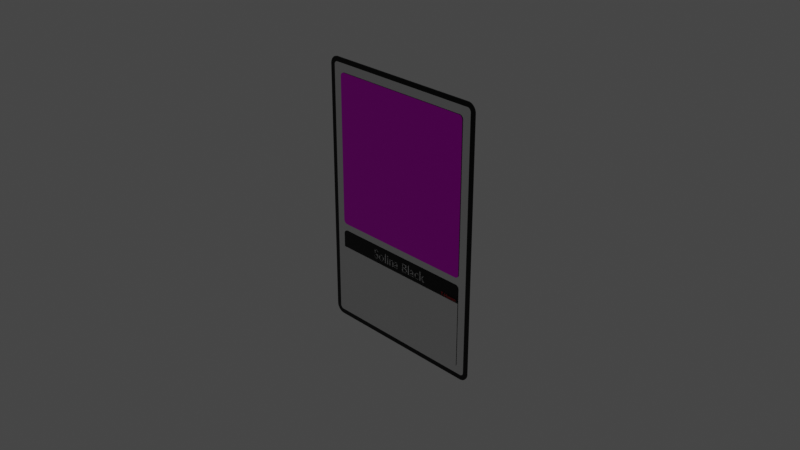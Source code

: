 # Source: Card_Secondf_Try_v5.blend  (saved by Blender 3.4.6; exported with 4.5.12 LTS)
import bpy
from mathutils import Matrix  # noqa: F401  (used for matrix-valued properties, if any)

bpy.ops.wm.read_factory_settings(use_empty=True)
scene = bpy.context.scene
scene.name = 'Scene'

# ---- collections
col_collection = bpy.data.collections.new('Collection'); scene.collection.children.link(col_collection)

# ---- images (referenced by path relative to the original .blend; pixels are not part of the script)
import os
ASSET_DIR = os.environ.get("B2B_ASSET_DIR", "")  # directory of the original .blend (textures are referenced by path, not embedded)
HERE = os.path.dirname(os.path.abspath(__file__))  # packed textures are extracted next to this script under _unpacked/

def load_image(name, relpath, width, height, colorspace="sRGB"):
    """Load a texture the original file referenced (path relative to the .blend, or extracted next to this script)."""
    p = next((c for c in (os.path.join(HERE, relpath), os.path.join(ASSET_DIR, relpath)) if relpath and os.path.exists(c)), "")
    if p:
        img = bpy.data.images.load(p, check_existing=True)
        img.name = name
    else:  # same state as the original file: an image datablock whose file is absent (Cycles renders it pink)
        img = bpy.data.images.new(name, width, height)
        img.source = "FILE"
        img.filepath = "//" + (relpath or name)
    img.colorspace_settings.name = colorspace
    return img
img_hero_png = load_image('hero.png', 'hero.png', 1024, 1024, 'sRGB')

# ---- materials (node trees are filled in below, after node groups)
mat_black = bpy.data.materials.new('black')
mat_black.alpha_threshold = 0.0
mat_black.use_transparent_shadow = False
mat_black.roughness = 0.5
mat_black.line_color = (0.0, 0.0, 0.0, 1.0)
mat_metal = bpy.data.materials.new('metal')
mat_metal.use_transparent_shadow = False
mat_hero = bpy.data.materials.new('hero')
mat_hero.use_transparent_shadow = False
mat_white = bpy.data.materials.new('white')
mat_white.use_transparent_shadow = False
mat_red = bpy.data.materials.new('red')
mat_red.use_transparent_shadow = False

# ---- material node trees
mat_black.use_nodes = True; mat_black.node_tree.nodes.clear()
_N = mat_black.node_tree.nodes; _L = mat_black.node_tree.links
n0 = _N.new('ShaderNodeOutputMaterial'); n0.name = 'Material Output'; n0.location = (300, 300)
n1 = _N.new('ShaderNodeBsdfPrincipled'); n1.name = 'Principled BSDF'; n1.location = (10, 300)
n1.distribution = 'GGX'
n1.subsurface_method = 'RANDOM_WALK_SKIN'
n1.inputs[0].default_value = (0.0, 0.0, 0.0, 1.0)
n1.inputs[1].default_value = 0.5
n1.inputs[2].default_value = 0.2
n1.inputs[3].default_value = 1.45
n1.inputs[27].default_value = (0.0, 0.0, 0.0, 1.0)
n1.inputs[28].default_value = 1.0
_L.new(n1.outputs[0], n0.inputs[0])
n0.is_active_output = True
mat_metal.use_nodes = True; mat_metal.node_tree.nodes.clear()
_N = mat_metal.node_tree.nodes; _L = mat_metal.node_tree.links
n0 = _N.new('ShaderNodeBsdfPrincipled'); n0.name = 'Principled BSDF'; n0.location = (10, 300)
n0.distribution = 'GGX'
n0.subsurface_method = 'RANDOM_WALK_SKIN'
n0.inputs[1].default_value = 1.0
n0.inputs[2].default_value = 0.2
n0.inputs[3].default_value = 1.45
n0.inputs[27].default_value = (0.0, 0.0, 0.0, 1.0)
n0.inputs[28].default_value = 1.0
n1 = _N.new('ShaderNodeOutputMaterial'); n1.name = 'Material Output'; n1.location = (300, 300)
_L.new(n0.outputs[0], n1.inputs[0])
n1.is_active_output = True
mat_hero.use_nodes = True; mat_hero.node_tree.nodes.clear()
_N = mat_hero.node_tree.nodes; _L = mat_hero.node_tree.links
n0 = _N.new('ShaderNodeBsdfPrincipled'); n0.name = 'Principled BSDF'; n0.location = (10, 300)
n0.distribution = 'GGX'
n0.subsurface_method = 'RANDOM_WALK_SKIN'
n0.inputs[1].default_value = 0.75
n0.inputs[2].default_value = 0.2
n0.inputs[3].default_value = 1.45
n0.inputs[27].default_value = (0.0, 0.0, 0.0, 1.0)
n0.inputs[28].default_value = 1.0
n1 = _N.new('ShaderNodeOutputMaterial'); n1.name = 'Material Output'; n1.location = (300, 300)
n2 = _N.new('ShaderNodeTexImage'); n2.name = 'Image Texture'; n2.location = (-298, 298)
n2.image = img_hero_png
_L.new(n0.outputs[0], n1.inputs[0])
_L.new(n2.outputs[0], n0.inputs[0])
n1.is_active_output = True
mat_white.use_nodes = True; mat_white.node_tree.nodes.clear()
_N = mat_white.node_tree.nodes; _L = mat_white.node_tree.links
n0 = _N.new('ShaderNodeBsdfPrincipled'); n0.name = 'Principled BSDF'; n0.location = (10, 300)
n0.distribution = 'GGX'
n0.subsurface_method = 'RANDOM_WALK_SKIN'
n0.inputs[1].default_value = 0.5
n0.inputs[2].default_value = 0.2
n0.inputs[3].default_value = 1.45
n0.inputs[27].default_value = (0.0, 0.0, 0.0, 1.0)
n0.inputs[28].default_value = 1.0
n1 = _N.new('ShaderNodeOutputMaterial'); n1.name = 'Material Output'; n1.location = (300, 300)
_L.new(n0.outputs[0], n1.inputs[0])
n1.is_active_output = True
mat_red.use_nodes = True; mat_red.node_tree.nodes.clear()
_N = mat_red.node_tree.nodes; _L = mat_red.node_tree.links
n0 = _N.new('ShaderNodeBsdfPrincipled'); n0.name = 'Principled BSDF'; n0.location = (10, 300)
n0.distribution = 'GGX'
n0.subsurface_method = 'RANDOM_WALK_SKIN'
n0.inputs[0].default_value = (0.708, 0.0, 0.003646, 1.0)
n0.inputs[2].default_value = 0.2
n0.inputs[3].default_value = 1.45
n0.inputs[27].default_value = (0.0, 0.0, 0.0, 1.0)
n0.inputs[28].default_value = 1.0
n1 = _N.new('ShaderNodeOutputMaterial'); n1.name = 'Material Output'; n1.location = (300, 300)
_L.new(n0.outputs[0], n1.inputs[0])
n1.is_active_output = True

# ---- world
world_world = bpy.data.worlds.new('World'); scene.world = world_world
world_world.use_nodes = True; world_world.node_tree.nodes.clear()
_N = world_world.node_tree.nodes; _L = world_world.node_tree.links
n0 = _N.new('ShaderNodeOutputWorld'); n0.name = 'World Output'; n0.location = (300, 300)
n1 = _N.new('ShaderNodeBackground'); n1.name = 'Background'; n1.location = (10, 300)
n1.inputs[0].default_value = (0.05088, 0.05088, 0.05088, 1.0)
_L.new(n1.outputs[0], n0.inputs[0])
n0.is_active_output = True
world_world.color = (0.05088, 0.05088, 0.05088)
world_world.use_sun_shadow = False
world_world.sun_shadow_jitter_overblur = 0.0

# ---- cameras
cam_camera = bpy.data.cameras.new('Camera')
cam_camera.clip_end = 100.0
cam_camera.ortho_scale = 7.314

# ---- lights
light_light = bpy.data.lights.new('Light', 'POINT')
light_light.transmission_factor = 0.0
light_light.energy = 1000.0
light_light.shadow_soft_size = 0.1
light_light.shadow_maximum_resolution = 0.006
light_light.use_absolute_resolution = True

# ---- meshes
me_cube = bpy.data.meshes.new('Cube')
me_cube.from_pydata([(0.9043, 0.005, 1.5), (1.0, 0.005, 1.404), (0.9118, 0.005, 1.5), (0.9192, 0.005, 1.499), (0.9266, 0.005, 1.497), (0.9338, 0.005, 1.495), (0.9409, 0.005, 1.493), (0.9477, 0.005, 1.49), (0.9543, 0.005, 1.486), (0.9605, 0.005, 1.482), (0.9664, 0.005, 1.477), (0.972, 0.005, 1.472), (0.9771, 0.005, 1.466), (0.9817, 0.005, 1.461), (0.9859, 0.005, 1.454), (0.9896, 0.005, 1.448), (0.9927, 0.005, 1.441), (0.9953, 0.005, 1.434), (0.9974, 0.005, 1.427), (0.9988, 0.005, 1.419), (0.9997, 0.005, 1.412), (1.0, 0.005, -1.404), (0.9043, 0.005, -1.5), (0.9997, 0.005, -1.412), (0.9988, 0.005, -1.419), (0.9974, 0.005, -1.427), (0.9953, 0.005, -1.434), (0.9927, 0.005, -1.441), (0.9896, 0.005, -1.448), (0.9859, 0.005, -1.454), (0.9817, 0.005, -1.461), (0.9771, 0.005, -1.466), (0.972, 0.005, -1.472), (0.9664, 0.005, -1.477), (0.9605, 0.005, -1.482), (0.9543, 0.005, -1.486), (0.9477, 0.005, -1.49), (0.9409, 0.005, -1.493), (0.9338, 0.005, -1.495), (0.9266, 0.005, -1.497), (0.9192, 0.005, -1.499), (0.9118, 0.005, -1.5), (0.9462, -0.005, 1.403), (0.9032, -0.005, 1.446), (0.946, -0.005, 1.408), (0.9456, -0.005, 1.411), (0.945, -0.005, 1.414), (0.9441, -0.005, 1.417), (0.9429, -0.005, 1.42), (0.9416, -0.005, 1.423), (0.94, -0.005, 1.426), (0.9381, -0.005, 1.429), (0.9361, -0.005, 1.431), (0.9339, -0.005, 1.434), (0.9315, -0.005, 1.436), (0.9289, -0.005, 1.438), (0.9261, -0.005, 1.44), (0.9233, -0.005, 1.442), (0.9203, -0.005, 1.443), (0.9172, -0.005, 1.444), (0.914, -0.005, 1.445), (0.9108, -0.005, 1.446), (0.9075, -0.005, 1.446), (0.9032, -0.005, -1.446), (0.9462, -0.005, -1.403), (0.9075, -0.005, -1.446), (0.9108, -0.005, -1.446), (0.914, -0.005, -1.445), (0.9172, -0.005, -1.444), (0.9203, -0.005, -1.443), (0.9233, -0.005, -1.442), (0.9261, -0.005, -1.44), (0.9289, -0.005, -1.438), (0.9315, -0.005, -1.436), (0.9339, -0.005, -1.434), (0.9361, -0.005, -1.431), (0.9381, -0.005, -1.429), (0.94, -0.005, -1.426), (0.9416, -0.005, -1.423), (0.9429, -0.005, -1.42), (0.9441, -0.005, -1.417), (0.945, -0.005, -1.414), (0.9456, -0.005, -1.411), (0.946, -0.005, -1.408), (-1.0, 0.005, 1.404), (-0.9043, 0.005, 1.5), (-0.9997, 0.005, 1.412), (-0.9988, 0.005, 1.419), (-0.9974, 0.005, 1.427), (-0.9953, 0.005, 1.434), (-0.9927, 0.005, 1.441), (-0.9896, 0.005, 1.448), (-0.9859, 0.005, 1.454), (-0.9817, 0.005, 1.461), (-0.9771, 0.005, 1.466), (-0.972, 0.005, 1.472), (-0.9664, 0.005, 1.477), (-0.9605, 0.005, 1.482), (-0.9543, 0.005, 1.486), (-0.9477, 0.005, 1.49), (-0.9409, 0.005, 1.493), (-0.9338, 0.005, 1.495), (-0.9266, 0.005, 1.497), (-0.9192, 0.005, 1.499), (-0.9118, 0.005, 1.5), (-0.9043, 0.005, -1.5), (-1.0, 0.005, -1.404), (-0.9118, 0.005, -1.5), (-0.9192, 0.005, -1.499), (-0.9266, 0.005, -1.497), (-0.9338, 0.005, -1.495), (-0.9409, 0.005, -1.493), (-0.9477, 0.005, -1.49), (-0.9543, 0.005, -1.486), (-0.9605, 0.005, -1.482), (-0.9664, 0.005, -1.477), (-0.972, 0.005, -1.472), (-0.9771, 0.005, -1.466), (-0.9817, 0.005, -1.461), (-0.9859, 0.005, -1.454), (-0.9896, 0.005, -1.448), (-0.9927, 0.005, -1.441), (-0.9953, 0.005, -1.434), (-0.9974, 0.005, -1.427), (-0.9988, 0.005, -1.419), (-0.9997, 0.005, -1.412), (-0.9032, -0.005, 1.446), (-0.9462, -0.005, 1.403), (-0.9075, -0.005, 1.446), (-0.9108, -0.005, 1.446), (-0.914, -0.005, 1.445), (-0.9172, -0.005, 1.444), (-0.9203, -0.005, 1.443), (-0.9233, -0.005, 1.442), (-0.9261, -0.005, 1.44), (-0.9289, -0.005, 1.438), (-0.9315, -0.005, 1.436), (-0.9339, -0.005, 1.434), (-0.9361, -0.005, 1.431), (-0.9381, -0.005, 1.429), (-0.94, -0.005, 1.426), (-0.9416, -0.005, 1.423), (-0.9429, -0.005, 1.42), (-0.9441, -0.005, 1.417), (-0.945, -0.005, 1.414), (-0.9456, -0.005, 1.411), (-0.946, -0.005, 1.408), (-0.9462, -0.005, -1.403), (-0.9032, -0.005, -1.446), (-0.946, -0.005, -1.408), (-0.9456, -0.005, -1.411), (-0.945, -0.005, -1.414), (-0.9441, -0.005, -1.417), (-0.9429, -0.005, -1.42), (-0.9416, -0.005, -1.423), (-0.94, -0.005, -1.426), (-0.9381, -0.005, -1.429), (-0.9361, -0.005, -1.431), (-0.9339, -0.005, -1.434), (-0.9315, -0.005, -1.436), (-0.9289, -0.005, -1.438), (-0.9261, -0.005, -1.44), (-0.9233, -0.005, -1.442), (-0.9203, -0.005, -1.443), (-0.9172, -0.005, -1.444), (-0.914, -0.005, -1.445), (-0.9108, -0.005, -1.446), (-0.9075, -0.005, -1.446), (-0.9043, -0.005, -1.5), (-0.9118, -0.005, -1.5), (-0.9192, -0.005, -1.499), (-0.9266, -0.005, -1.497), (-0.9338, -0.005, -1.495), (-0.9409, -0.005, -1.493), (-0.9477, -0.005, -1.49), (-0.9543, -0.005, -1.486), (-0.9605, -0.005, -1.482), (-0.9664, -0.005, -1.477), (-0.972, -0.005, -1.472), (-0.9771, -0.005, -1.466), (-0.9817, -0.005, -1.461), (-0.9859, -0.005, -1.454), (-0.9896, -0.005, -1.448), (-0.9927, -0.005, -1.441), (-0.9953, -0.005, -1.434), (-0.9974, -0.005, -1.427), (-0.9988, -0.005, -1.419), (-0.9997, -0.005, -1.412), (-1.0, -0.005, -1.404), (0.9043, -0.005, 1.5), (0.9118, -0.005, 1.5), (0.9192, -0.005, 1.499), (0.9266, -0.005, 1.497), (0.9338, -0.005, 1.495), (0.9409, -0.005, 1.493), (0.9477, -0.005, 1.49), (0.9543, -0.005, 1.486), (0.9605, -0.005, 1.482), (0.9664, -0.005, 1.477), (0.972, -0.005, 1.472), (0.9771, -0.005, 1.466), (0.9817, -0.005, 1.461), (0.9859, -0.005, 1.454), (0.9896, -0.005, 1.448), (0.9927, -0.005, 1.441), (0.9953, -0.005, 1.434), (0.9974, -0.005, 1.427), (0.9988, -0.005, 1.419), (0.9997, -0.005, 1.412), (1.0, -0.005, 1.404), (-0.9118, -0.005, 1.5), (-0.9043, -0.005, 1.5), (-0.9192, -0.005, 1.499), (-0.9266, -0.005, 1.497), (-0.9338, -0.005, 1.495), (-0.9409, -0.005, 1.493), (-0.9477, -0.005, 1.49), (-0.9543, -0.005, 1.486), (-0.9605, -0.005, 1.482), (-0.9664, -0.005, 1.477), (-0.972, -0.005, 1.472), (-0.9771, -0.005, 1.466), (-0.9817, -0.005, 1.461), (-0.9859, -0.005, 1.454), (-0.9896, -0.005, 1.448), (-0.9927, -0.005, 1.441), (-0.9953, -0.005, 1.434), (-0.9974, -0.005, 1.427), (-0.9988, -0.005, 1.419), (-0.9997, -0.005, 1.412), (-1.0, -0.005, 1.404), (0.9118, -0.005, -1.5), (0.9043, -0.005, -1.5), (0.9192, -0.005, -1.499), (0.9266, -0.005, -1.497), (0.9338, -0.005, -1.495), (0.9409, -0.005, -1.493), (0.9477, -0.005, -1.49), (0.9543, -0.005, -1.486), (0.9605, -0.005, -1.482), (0.9664, -0.005, -1.477), (0.972, -0.005, -1.472), (0.9771, -0.005, -1.466), (0.9817, -0.005, -1.461), (0.9859, -0.005, -1.454), (0.9896, -0.005, -1.448), (0.9927, -0.005, -1.441), (0.9953, -0.005, -1.434), (0.9974, -0.005, -1.427), (0.9988, -0.005, -1.419), (0.9997, -0.005, -1.412), (1.0, -0.005, -1.404)], [], [(105, 22, 232, 168), (188, 230, 84, 106), (63, 65, 66, 67, 68, 69, 70, 71, 72, 73, 74, 75, 76, 77, 78, 79, 80, 81, 82, 83, 64, 42, 44, 45, 46, 47, 48, 49, 50, 51, 52, 53, 54, 55, 56, 57, 58, 59, 60, 61, 62, 43, 126, 128, 129, 130, 131, 132, 133, 134, 135, 136, 137, 138, 139, 140, 141, 142, 143, 144, 145, 146, 127, 147, 149, 150, 151, 152, 153, 154, 155, 156, 157, 158, 159, 160, 161, 162, 163, 164, 165, 166, 167, 148), (0, 85, 211, 189), (21, 1, 209, 251), (105, 168, 169, 107), (107, 169, 170, 108), (108, 170, 171, 109), (109, 171, 172, 110), (110, 172, 173, 111), (111, 173, 174, 112), (112, 174, 175, 113), (113, 175, 176, 114), (114, 176, 177, 115), (115, 177, 178, 116), (116, 178, 179, 117), (117, 179, 180, 118), (118, 180, 181, 119), (119, 181, 182, 120), (120, 182, 183, 121), (121, 183, 184, 122), (122, 184, 185, 123), (123, 185, 186, 124), (124, 186, 187, 125), (125, 187, 188, 106), (0, 189, 190, 2), (2, 190, 191, 3), (3, 191, 192, 4), (4, 192, 193, 5), (5, 193, 194, 6), (6, 194, 195, 7), (7, 195, 196, 8), (8, 196, 197, 9), (9, 197, 198, 10), (10, 198, 199, 11), (11, 199, 200, 12), (12, 200, 201, 13), (13, 201, 202, 14), (14, 202, 203, 15), (15, 203, 204, 16), (16, 204, 205, 17), (17, 205, 206, 18), (18, 206, 207, 19), (19, 207, 208, 20), (20, 208, 209, 1), (211, 85, 104, 210), (210, 104, 103, 212), (212, 103, 102, 213), (213, 102, 101, 214), (214, 101, 100, 215), (215, 100, 99, 216), (216, 99, 98, 217), (217, 98, 97, 218), (218, 97, 96, 219), (219, 96, 95, 220), (220, 95, 94, 221), (221, 94, 93, 222), (222, 93, 92, 223), (223, 92, 91, 224), (224, 91, 90, 225), (225, 90, 89, 226), (226, 89, 88, 227), (227, 88, 87, 228), (228, 87, 86, 229), (229, 86, 84, 230), (232, 22, 41, 231), (231, 41, 40, 233), (233, 40, 39, 234), (234, 39, 38, 235), (235, 38, 37, 236), (236, 37, 36, 237), (237, 36, 35, 238), (238, 35, 34, 239), (239, 34, 33, 240), (240, 33, 32, 241), (241, 32, 31, 242), (242, 31, 30, 243), (243, 30, 29, 244), (244, 29, 28, 245), (245, 28, 27, 246), (246, 27, 26, 247), (247, 26, 25, 248), (248, 25, 24, 249), (249, 24, 23, 250), (250, 23, 21, 251), (105, 107, 108, 109, 110, 111, 112, 113, 114, 115, 116, 117, 118, 119, 120, 121, 122, 123, 124, 125, 106, 84, 86, 87, 88, 89, 90, 91, 92, 93, 94, 95, 96, 97, 98, 99, 100, 101, 102, 103, 104, 85, 0, 2, 3, 4, 5, 6, 7, 8, 9, 10, 11, 12, 13, 14, 15, 16, 17, 18, 19, 20, 1, 21, 23, 24, 25, 26, 27, 28, 29, 30, 31, 32, 33, 34, 35, 36, 37, 38, 39, 40, 41, 22), (148, 167, 169, 168), (167, 166, 170, 169), (166, 165, 171, 170), (165, 164, 172, 171), (164, 163, 173, 172), (163, 162, 174, 173), (162, 161, 175, 174), (161, 160, 176, 175), (160, 159, 177, 176), (159, 158, 178, 177), (158, 157, 179, 178), (157, 156, 180, 179), (156, 155, 181, 180), (155, 154, 182, 181), (154, 153, 183, 182), (153, 152, 184, 183), (152, 151, 185, 184), (151, 150, 186, 185), (150, 149, 187, 186), (149, 147, 188, 187), (43, 62, 190, 189), (62, 61, 191, 190), (61, 60, 192, 191), (60, 59, 193, 192), (59, 58, 194, 193), (58, 57, 195, 194), (57, 56, 196, 195), (56, 55, 197, 196), (55, 54, 198, 197), (54, 53, 199, 198), (53, 52, 200, 199), (52, 51, 201, 200), (51, 50, 202, 201), (50, 49, 203, 202), (49, 48, 204, 203), (48, 47, 205, 204), (47, 46, 206, 205), (46, 45, 207, 206), (45, 44, 208, 207), (44, 42, 209, 208), (128, 126, 211, 210), (129, 128, 210, 212), (130, 129, 212, 213), (131, 130, 213, 214), (132, 131, 214, 215), (133, 132, 215, 216), (134, 133, 216, 217), (135, 134, 217, 218), (136, 135, 218, 219), (137, 136, 219, 220), (138, 137, 220, 221), (139, 138, 221, 222), (140, 139, 222, 223), (141, 140, 223, 224), (142, 141, 224, 225), (143, 142, 225, 226), (144, 143, 226, 227), (145, 144, 227, 228), (146, 145, 228, 229), (127, 146, 229, 230), (65, 63, 232, 231), (66, 65, 231, 233), (67, 66, 233, 234), (68, 67, 234, 235), (69, 68, 235, 236), (70, 69, 236, 237), (71, 70, 237, 238), (72, 71, 238, 239), (73, 72, 239, 240), (74, 73, 240, 241), (75, 74, 241, 242), (76, 75, 242, 243), (77, 76, 243, 244), (78, 77, 244, 245), (79, 78, 245, 246), (80, 79, 246, 247), (81, 80, 247, 248), (82, 81, 248, 249), (83, 82, 249, 250), (64, 83, 250, 251), (42, 64, 251, 209), (126, 43, 189, 211), (63, 148, 168, 232), (147, 127, 230, 188)])
me_cube.polygons.foreach_set('material_index', [0, 0, 1, 0, 0, 0, 0, 0, 0, 0, 0, 0, 0, 0, 0, 0, 0, 0, 0, 0, 0, 0, 0, 0, 0, 0, 0, 0, 0, 0, 0, 0, 0, 0, 0, 0, 0, 0, 0, 0, 0, 0, 0, 0, 0, 0, 0, 0, 0, 0, 0, 0, 0, 0, 0, 0, 0, 0, 0, 0, 0, 0, 0, 0, 0, 0, 0, 0, 0, 0, 0, 0, 0, 0, 0, 0, 0, 0, 0, 0, 0, 0, 0, 0, 0, 2, 0, 0, 0, 0, 0, 0, 0, 0, 0, 0, 0, 0, 0, 0, 0, 0, 0, 0, 0, 0, 0, 0, 0, 0, 0, 0, 0, 0, 0, 0, 0, 0, 0, 0, 0, 0, 0, 0, 0, 0, 0, 0, 0, 0, 0, 0, 0, 0, 0, 0, 0, 0, 0, 0, 0, 0, 0, 0, 0, 0, 0, 0, 0, 0, 0, 0, 0, 0, 0, 0, 0, 0, 0, 0, 0, 0, 0, 0, 0, 0, 0, 0, 0, 0])
_uv = me_cube.uv_layers.new(name='UVMap')
_uv.uv.foreach_set('vector', [0.137, 0.5, 0.363, 0.5, 0.363, 0.75, 0.137, 0.75, 0.383, 0.0, 0.617, 0.0, 0.617, 0.25, 0.383, 0.25, 0.3795, 0.7621, 0.3795, 0.7616, 0.3795, 0.7611, 0.3796, 0.7607, 0.3797, 0.7604, 0.3798, 0.76, 0.3799, 0.7596, 0.38, 0.7592, 0.3802, 0.7589, 0.3803, 0.7586, 0.3805, 0.7583, 0.3807, 0.758, 0.3809, 0.7577, 0.3812, 0.7575, 0.3814, 0.7573, 0.3816, 0.7571, 0.3819, 0.757, 0.3822, 0.7569, 0.3824, 0.7568, 0.3827, 0.7567, 0.3831, 0.7567, 0.6169, 0.7567, 0.6173, 0.7568, 0.6176, 0.7568, 0.6178, 0.7569, 0.6181, 0.757, 0.6184, 0.7571, 0.6186, 0.7573, 0.6188, 0.7575, 0.6191, 0.7577, 0.6193, 0.758, 0.6195, 0.7583, 0.6197, 0.7586, 0.6198, 0.7589, 0.62, 0.7592, 0.6201, 0.7596, 0.6202, 0.76, 0.6203, 0.7604, 0.6204, 0.7607, 0.6205, 0.7611, 0.6205, 0.7616, 0.6205, 0.7621, 0.6205, 0.9879, 0.6205, 0.9884, 0.6205, 0.9889, 0.6204, 0.9893, 0.6203, 0.9896, 0.6202, 0.99, 0.6201, 0.9904, 0.62, 0.9908, 0.6198, 0.9911, 0.6197, 0.9914, 0.6195, 0.9917, 0.6193, 0.992, 0.6191, 0.9923, 0.6188, 0.9925, 0.6186, 0.9927, 0.6184, 0.9929, 0.6181, 0.993, 0.6178, 0.9931, 0.6176, 0.9932, 0.6173, 0.9933, 0.6169, 0.9933, 0.3831, 0.9933, 0.3827, 0.9933, 0.3824, 0.9932, 0.3822, 0.9931, 0.3819, 0.993, 0.3816, 0.9929, 0.3814, 0.9927, 0.3812, 0.9925, 0.3809, 0.9923, 0.3807, 0.992, 0.3805, 0.9917, 0.3803, 0.9914, 0.3802, 0.9911, 0.38, 0.9908, 0.3799, 0.9904, 0.3798, 0.99, 0.3797, 0.9896, 0.3796, 0.9893, 0.3795, 0.9889, 0.3795, 0.9884, 0.3795, 0.9879, 0.637, 0.5, 0.863, 0.5, 0.863, 0.75, 0.637, 0.75, 0.383, 0.5, 0.617, 0.5, 0.617, 0.75, 0.383, 0.75, 0.137, 0.5, 0.137, 0.75, 0.136, 0.75, 0.136, 0.5, 0.136, 0.5, 0.136, 0.75, 0.1351, 0.75, 0.1351, 0.5, 0.1351, 0.5, 0.1351, 0.75, 0.1342, 0.75, 0.1342, 0.5, 0.1342, 0.5, 0.1342, 0.75, 0.1333, 0.75, 0.1333, 0.5, 0.1333, 0.5, 0.1333, 0.75, 0.1324, 0.75, 0.1324, 0.5, 0.1324, 0.5, 0.1324, 0.75, 0.1315, 0.75, 0.1315, 0.5, 0.1315, 0.5, 0.1315, 0.75, 0.1307, 0.75, 0.1307, 0.5, 0.1307, 0.5, 0.1307, 0.75, 0.1299, 0.75, 0.1299, 0.5, 0.1299, 0.5, 0.1299, 0.75, 0.1292, 0.75, 0.1292, 0.5, 0.1292, 0.5, 0.1292, 0.75, 0.125, 0.75, 0.125, 0.5, 0.375, 0.25, 0.375, 0.0, 0.3778, 0.0, 0.3778, 0.25, 0.3778, 0.25, 0.3778, 0.0, 0.3783, 0.0, 0.3783, 0.25, 0.3783, 0.25, 0.3783, 0.0, 0.3788, 0.0, 0.3788, 0.25, 0.3788, 0.25, 0.3788, 0.0, 0.3794, 0.0, 0.3794, 0.25, 0.3794, 0.25, 0.3794, 0.0, 0.3799, 0.0, 0.3799, 0.25, 0.3799, 0.25, 0.3799, 0.0, 0.3805, 0.0, 0.3805, 0.25, 0.3805, 0.25, 0.3805, 0.0, 0.3811, 0.0, 0.3811, 0.25, 0.3811, 0.25, 0.3811, 0.0, 0.3817, 0.0, 0.3817, 0.25, 0.3817, 0.25, 0.3817, 0.0, 0.3824, 0.0, 0.3824, 0.25, 0.3824, 0.25, 0.3824, 0.0, 0.383, 0.0, 0.383, 0.25, 0.637, 0.5, 0.637, 0.75, 0.636, 0.75, 0.636, 0.5, 0.636, 0.5, 0.636, 0.75, 0.6351, 0.75, 0.6351, 0.5, 0.6351, 0.5, 0.6351, 0.75, 0.6342, 0.75, 0.6342, 0.5, 0.6342, 0.5, 0.6342, 0.75, 0.6333, 0.75, 0.6333, 0.5, 0.6333, 0.5, 0.6333, 0.75, 0.6324, 0.75, 0.6324, 0.5, 0.6324, 0.5, 0.6324, 0.75, 0.6315, 0.75, 0.6315, 0.5, 0.6315, 0.5, 0.6315, 0.75, 0.6307, 0.75, 0.6307, 0.5, 0.6307, 0.5, 0.6307, 0.75, 0.6299, 0.75, 0.6299, 0.5, 0.6299, 0.5, 0.6299, 0.75, 0.6292, 0.75, 0.6292, 0.5, 0.6292, 0.5, 0.6292, 0.75, 0.625, 0.75, 0.625, 0.5, 0.625, 0.5, 0.625, 0.75, 0.6222, 0.75, 0.6222, 0.5, 0.6222, 0.5, 0.6222, 0.75, 0.6217, 0.75, 0.6217, 0.5, 0.6217, 0.5, 0.6217, 0.75, 0.6212, 0.75, 0.6212, 0.5, 0.6212, 0.5, 0.6212, 0.75, 0.6206, 0.75, 0.6206, 0.5, 0.6206, 0.5, 0.6206, 0.75, 0.6201, 0.75, 0.6201, 0.5, 0.6201, 0.5, 0.6201, 0.75, 0.6195, 0.75, 0.6195, 0.5, 0.6195, 0.5, 0.6195, 0.75, 0.6189, 0.75, 0.6189, 0.5, 0.6189, 0.5, 0.6189, 0.75, 0.6183, 0.75, 0.6183, 0.5, 0.6183, 0.5, 0.6183, 0.75, 0.6176, 0.75, 0.6176, 0.5, 0.6176, 0.5, 0.6176, 0.75, 0.617, 0.75, 0.617, 0.5, 0.863, 0.75, 0.863, 0.5, 0.864, 0.5, 0.864, 0.75, 0.864, 0.75, 0.864, 0.5, 0.8649, 0.5, 0.8649, 0.75, 0.8649, 0.75, 0.8649, 0.5, 0.8658, 0.5, 0.8658, 0.75, 0.8658, 0.75, 0.8658, 0.5, 0.8667, 0.5, 0.8667, 0.75, 0.8667, 0.75, 0.8667, 0.5, 0.8676, 0.5, 0.8676, 0.75, 0.8676, 0.75, 0.8676, 0.5, 0.8685, 0.5, 0.8685, 0.75, 0.8685, 0.75, 0.8685, 0.5, 0.8693, 0.5, 0.8693, 0.75, 0.8693, 0.75, 0.8693, 0.5, 0.8701, 0.5, 0.8701, 0.75, 0.8701, 0.75, 0.8701, 0.5, 0.8708, 0.5, 0.8708, 0.75, 0.8708, 0.75, 0.8708, 0.5, 0.875, 0.5, 0.875, 0.75, 0.625, 0.0, 0.625, 0.25, 0.6222, 0.25, 0.6222, 0.0, 0.6222, 0.0, 0.6222, 0.25, 0.6217, 0.25, 0.6217, 0.0, 0.6217, 0.0, 0.6217, 0.25, 0.6212, 0.25, 0.6212, 0.0, 0.6212, 0.0, 0.6212, 0.25, 0.6206, 0.25, 0.6206, 0.0, 0.6206, 0.0, 0.6206, 0.25, 0.6201, 0.25, 0.6201, 0.0, 0.6201, 0.0, 0.6201, 0.25, 0.6195, 0.25, 0.6195, 0.0, 0.6195, 0.0, 0.6195, 0.25, 0.6189, 0.25, 0.6189, 0.0, 0.6189, 0.0, 0.6189, 0.25, 0.6183, 0.25, 0.6183, 0.0, 0.6183, 0.0, 0.6183, 0.25, 0.6176, 0.25, 0.6176, 0.0, 0.6176, 0.0, 0.6176, 0.25, 0.617, 0.25, 0.617, 0.0, 0.363, 0.75, 0.363, 0.5, 0.364, 0.5, 0.364, 0.75, 0.364, 0.75, 0.364, 0.5, 0.3649, 0.5, 0.3649, 0.75, 0.3649, 0.75, 0.3649, 0.5, 0.3658, 0.5, 0.3658, 0.75, 0.3658, 0.75, 0.3658, 0.5, 0.3667, 0.5, 0.3667, 0.75, 0.3667, 0.75, 0.3667, 0.5, 0.3676, 0.5, 0.3676, 0.75, 0.3676, 0.75, 0.3676, 0.5, 0.3685, 0.5, 0.3685, 0.75, 0.3685, 0.75, 0.3685, 0.5, 0.3693, 0.5, 0.3693, 0.75, 0.3693, 0.75, 0.3693, 0.5, 0.3701, 0.5, 0.3701, 0.75, 0.3701, 0.75, 0.3701, 0.5, 0.3708, 0.5, 0.3708, 0.75, 0.3708, 0.75, 0.3708, 0.5, 0.375, 0.5, 0.375, 0.75, 0.375, 0.75, 0.375, 0.5, 0.3778, 0.5, 0.3778, 0.75, 0.3778, 0.75, 0.3778, 0.5, 0.3783, 0.5, 0.3783, 0.75, 0.3783, 0.75, 0.3783, 0.5, 0.3788, 0.5, 0.3788, 0.75, 0.3788, 0.75, 0.3788, 0.5, 0.3794, 0.5, 0.3794, 0.75, 0.3794, 0.75, 0.3794, 0.5, 0.3799, 0.5, 0.3799, 0.75, 0.3799, 0.75, 0.3799, 0.5, 0.3805, 0.5, 0.3805, 0.75, 0.3805, 0.75, 0.3805, 0.5, 0.3811, 0.5, 0.3811, 0.75, 0.3811, 0.75, 0.3811, 0.5, 0.3817, 0.5, 0.3817, 0.75, 0.3817, 0.75, 0.3817, 0.5, 0.3824, 0.5, 0.3824, 0.75, 0.3824, 0.75, 0.3824, 0.5, 0.383, 0.5, 0.383, 0.75, 0.7212, 0.1428, 0.7231, 0.1428, 0.725, 0.1431, 0.7269, 0.1434, 0.7287, 0.1439, 0.7305, 0.1446, 0.7323, 0.1454, 0.734, 0.1464, 0.7356, 0.1474, 0.7371, 0.1486, 0.7385, 0.1499, 0.7398, 0.1513, 0.741, 0.1528, 0.7421, 0.1544, 0.743, 0.1561, 0.7438, 0.1579, 0.7445, 0.1597, 0.745, 0.1615, 0.7454, 0.1634, 0.7456, 0.1653, 0.7457, 0.1672, 0.7457, 0.8855, 0.7456, 0.8874, 0.7454, 0.8893, 0.745, 0.8912, 0.7445, 0.893, 0.7438, 0.8948, 0.743, 0.8966, 0.7421, 0.8983, 0.741, 0.8999, 0.7398, 0.9014, 0.7385, 0.9028, 0.7371, 0.9041, 0.7356, 0.9053, 0.734, 0.9063, 0.7323, 0.9073, 0.7305, 0.9081, 0.7287, 0.9088, 0.7269, 0.9093, 0.725, 0.9097, 0.7231, 0.9099, 0.7212, 0.91, 0.2587, 0.91, 0.2568, 0.9099, 0.2549, 0.9097, 0.253, 0.9093, 0.2511, 0.9088, 0.2493, 0.9081, 0.2476, 0.9073, 0.2459, 0.9063, 0.2443, 0.9053, 0.2428, 0.9041, 0.2414, 0.9028, 0.2401, 0.9014, 0.2389, 0.8999, 0.2378, 0.8983, 0.2369, 0.8966, 0.2361, 0.8948, 0.2354, 0.893, 0.2349, 0.8912, 0.2345, 0.8893, 0.2343, 0.8874, 0.2342, 0.8855, 0.2342, 0.1672, 0.2343, 0.1653, 0.2345, 0.1634, 0.2349, 0.1615, 0.2354, 0.1597, 0.2361, 0.1579, 0.2369, 0.1561, 0.2378, 0.1544, 0.2389, 0.1528, 0.2401, 0.1513, 0.2414, 0.1499, 0.2428, 0.1486, 0.2443, 0.1474, 0.2459, 0.1464, 0.2476, 0.1454, 0.2493, 0.1446, 0.2511, 0.1439, 0.253, 0.1434, 0.2549, 0.1431, 0.2568, 0.1428, 0.2587, 0.1428, 0.3795, 0.9879, 0.3795, 0.9884, 0.375, 0.989, 0.375, 0.988, 0.3795, 0.9884, 0.3795, 0.9889, 0.3751, 0.9899, 0.375, 0.989, 0.3795, 0.9889, 0.3796, 0.9893, 0.3752, 0.9908, 0.3751, 0.9899, 0.3796, 0.9893, 0.3797, 0.9896, 0.3754, 0.9917, 0.3752, 0.9908, 0.3797, 0.9896, 0.3798, 0.99, 0.3756, 0.9926, 0.3754, 0.9917, 0.3798, 0.99, 0.3799, 0.9904, 0.3759, 0.9935, 0.3756, 0.9926, 0.3799, 0.9904, 0.38, 0.9908, 0.3762, 0.9943, 0.3759, 0.9935, 0.38, 0.9908, 0.3802, 0.9911, 0.3765, 0.9951, 0.3762, 0.9943, 0.3802, 0.9911, 0.3803, 0.9914, 0.3769, 0.9958, 0.3765, 0.9951, 0.3803, 0.9914, 0.3805, 0.9917, 0.3773, 0.9965, 0.3769, 0.9958, 0.3805, 0.9917, 0.3807, 0.992, 0.3778, 0.9971, 0.3773, 0.9965, 0.3807, 0.992, 0.3809, 0.9923, 0.3783, 0.9977, 0.3778, 0.9971, 0.3809, 0.9923, 0.3812, 0.9925, 0.3788, 0.9982, 0.3783, 0.9977, 0.3812, 0.9925, 0.3814, 0.9927, 0.3794, 0.9987, 0.3788, 0.9982, 0.3814, 0.9927, 0.3816, 0.9929, 0.3799, 0.9991, 0.3794, 0.9987, 0.3816, 0.9929, 0.3819, 0.993, 0.3805, 0.9994, 0.3799, 0.9991, 0.3819, 0.993, 0.3822, 0.9931, 0.3811, 0.9997, 0.3805, 0.9994, 0.3822, 0.9931, 0.3824, 0.9932, 0.3817, 0.9999, 0.3811, 0.9997, 0.3824, 0.9932, 0.3827, 0.9933, 0.3824, 1.0, 0.3817, 0.9999, 0.3827, 0.9933, 0.3831, 0.9933, 0.383, 1.0, 0.3824, 1.0, 0.6205, 0.7621, 0.6205, 0.7616, 0.625, 0.761, 0.625, 0.762, 0.6205, 0.7616, 0.6205, 0.7611, 0.6249, 0.7601, 0.625, 0.761, 0.6205, 0.7611, 0.6204, 0.7607, 0.6248, 0.7592, 0.6249, 0.7601, 0.6204, 0.7607, 0.6203, 0.7604, 0.6246, 0.7583, 0.6248, 0.7592, 0.6203, 0.7604, 0.6202, 0.76, 0.6244, 0.7574, 0.6246, 0.7583, 0.6202, 0.76, 0.6201, 0.7596, 0.6241, 0.7565, 0.6244, 0.7574, 0.6201, 0.7596, 0.62, 0.7592, 0.6238, 0.7557, 0.6241, 0.7565, 0.62, 0.7592, 0.6198, 0.7589, 0.6235, 0.7549, 0.6238, 0.7557, 0.6198, 0.7589, 0.6197, 0.7586, 0.6231, 0.7542, 0.6235, 0.7549, 0.6197, 0.7586, 0.6195, 0.7583, 0.6227, 0.7535, 0.6231, 0.7542, 0.6195, 0.7583, 0.6193, 0.758, 0.6222, 0.7529, 0.6227, 0.7535, 0.6193, 0.758, 0.6191, 0.7577, 0.6217, 0.7523, 0.6222, 0.7529, 0.6191, 0.7577, 0.6188, 0.7575, 0.6212, 0.7518, 0.6217, 0.7523, 0.6188, 0.7575, 0.6186, 0.7573, 0.6206, 0.7513, 0.6212, 0.7518, 0.6186, 0.7573, 0.6184, 0.7571, 0.6201, 0.7509, 0.6206, 0.7513, 0.6184, 0.7571, 0.6181, 0.757, 0.6195, 0.7506, 0.6201, 0.7509, 0.6181, 0.757, 0.6178, 0.7569, 0.6189, 0.7503, 0.6195, 0.7506, 0.6178, 0.7569, 0.6176, 0.7568, 0.6183, 0.7501, 0.6189, 0.7503, 0.6176, 0.7568, 0.6173, 0.7568, 0.6176, 0.75, 0.6183, 0.7501, 0.6173, 0.7568, 0.6169, 0.7567, 0.617, 0.75, 0.6176, 0.75, 0.6205, 0.9884, 0.6205, 0.9879, 0.625, 0.988, 0.625, 0.989, 0.6205, 0.9889, 0.6205, 0.9884, 0.625, 0.989, 0.6249, 0.9899, 0.6204, 0.9893, 0.6205, 0.9889, 0.6249, 0.9899, 0.6248, 0.9908, 0.6203, 0.9896, 0.6204, 0.9893, 0.6248, 0.9908, 0.6246, 0.9917, 0.6202, 0.99, 0.6203, 0.9896, 0.6246, 0.9917, 0.6244, 0.9926, 0.6201, 0.9904, 0.6202, 0.99, 0.6244, 0.9926, 0.6241, 0.9935, 0.62, 0.9908, 0.6201, 0.9904, 0.6241, 0.9935, 0.6238, 0.9943, 0.6198, 0.9911, 0.62, 0.9908, 0.6238, 0.9943, 0.6235, 0.9951, 0.6197, 0.9914, 0.6198, 0.9911, 0.6235, 0.9951, 0.6231, 0.9958, 0.6195, 0.9917, 0.6197, 0.9914, 0.6231, 0.9958, 0.6227, 0.9965, 0.6193, 0.992, 0.6195, 0.9917, 0.6227, 0.9965, 0.6222, 0.9971, 0.6191, 0.9923, 0.6193, 0.992, 0.6222, 0.9971, 0.6217, 0.9977, 0.6188, 0.9925, 0.6191, 0.9923, 0.6217, 0.9977, 0.6212, 0.9982, 0.6186, 0.9927, 0.6188, 0.9925, 0.6212, 0.9982, 0.6206, 0.9987, 0.6184, 0.9929, 0.6186, 0.9927, 0.6206, 0.9987, 0.6201, 0.9991, 0.6181, 0.993, 0.6184, 0.9929, 0.6201, 0.9991, 0.6195, 0.9994, 0.6178, 0.9931, 0.6181, 0.993, 0.6195, 0.9994, 0.6189, 0.9997, 0.6176, 0.9932, 0.6178, 0.9931, 0.6189, 0.9997, 0.6183, 0.9999, 0.6173, 0.9933, 0.6176, 0.9932, 0.6183, 0.9999, 0.6176, 1.0, 0.6169, 0.9933, 0.6173, 0.9933, 0.6176, 1.0, 0.617, 1.0, 0.3795, 0.7616, 0.3795, 0.7621, 0.375, 0.762, 0.375, 0.761, 0.3795, 0.7611, 0.3795, 0.7616, 0.375, 0.761, 0.3751, 0.7601, 0.3796, 0.7607, 0.3795, 0.7611, 0.3751, 0.7601, 0.3752, 0.7592, 0.3797, 0.7604, 0.3796, 0.7607, 0.3752, 0.7592, 0.3754, 0.7583, 0.3798, 0.76, 0.3797, 0.7604, 0.3754, 0.7583, 0.3756, 0.7574, 0.3799, 0.7596, 0.3798, 0.76, 0.3756, 0.7574, 0.3759, 0.7565, 0.38, 0.7592, 0.3799, 0.7596, 0.3759, 0.7565, 0.3762, 0.7557, 0.3802, 0.7589, 0.38, 0.7592, 0.3762, 0.7557, 0.3765, 0.7549, 0.3803, 0.7586, 0.3802, 0.7589, 0.3765, 0.7549, 0.3769, 0.7542, 0.3805, 0.7583, 0.3803, 0.7586, 0.3769, 0.7542, 0.3773, 0.7535, 0.3807, 0.758, 0.3805, 0.7583, 0.3773, 0.7535, 0.3778, 0.7529, 0.3809, 0.7577, 0.3807, 0.758, 0.3778, 0.7529, 0.3783, 0.7523, 0.3812, 0.7575, 0.3809, 0.7577, 0.3783, 0.7523, 0.3788, 0.7518, 0.3814, 0.7573, 0.3812, 0.7575, 0.3788, 0.7518, 0.3794, 0.7513, 0.3816, 0.7571, 0.3814, 0.7573, 0.3794, 0.7513, 0.3799, 0.7509, 0.3819, 0.757, 0.3816, 0.7571, 0.3799, 0.7509, 0.3805, 0.7506, 0.3822, 0.7569, 0.3819, 0.757, 0.3805, 0.7506, 0.3811, 0.7503, 0.3824, 0.7568, 0.3822, 0.7569, 0.3811, 0.7503, 0.3817, 0.7501, 0.3827, 0.7567, 0.3824, 0.7568, 0.3817, 0.7501, 0.3824, 0.75, 0.3831, 0.7567, 0.3827, 0.7567, 0.3824, 0.75, 0.383, 0.75, 0.6169, 0.7567, 0.3831, 0.7567, 0.383, 0.75, 0.617, 0.75, 0.6205, 0.9879, 0.6205, 0.7621, 0.625, 0.762, 0.625, 0.988, 0.3795, 0.7621, 0.3795, 0.9879, 0.375, 0.988, 0.375, 0.762, 0.3831, 0.9933, 0.6169, 0.9933, 0.617, 1.0, 0.383, 1.0])
me_cube.materials.append(mat_black)
me_cube.materials.append(mat_metal)
me_cube.materials.append(mat_hero)
me_cube.use_mirror_vertex_groups = False
me_cube.update()
me_plane = bpy.data.meshes.new('Plane')
me_plane.from_pydata([(-0.9478, -1.0, 0.0), (-1.0, -0.9478, 0.0), (-0.9552, -0.9995, 0.0), (-0.9625, -0.9979, 0.0), (-0.9695, -0.9953, 0.0), (-0.976, -0.9917, 0.0), (-0.982, -0.9872, 0.0), (-0.9872, -0.982, 0.0), (-0.9917, -0.976, 0.0), (-0.9953, -0.9695, 0.0), (-0.9979, -0.9625, 0.0), (-0.9995, -0.9552, 0.0), (1.0, -0.9478, 0.0), (0.9478, -1.0, 0.0), (0.9995, -0.9552, 0.0), (0.9979, -0.9625, 0.0), (0.9953, -0.9695, 0.0), (0.9917, -0.976, 0.0), (0.9872, -0.982, 0.0), (0.982, -0.9872, 0.0), (0.976, -0.9917, 0.0), (0.9695, -0.9953, 0.0), (0.9625, -0.9979, 0.0), (0.9552, -0.9995, 0.0), (-0.9478, 1.0, 0.0), (-1.0, 0.9478, 0.0), (-0.9552, 0.9995, 0.0), (-0.9625, 0.9979, 0.0), (-0.9695, 0.9953, 0.0), (-0.976, 0.9917, 0.0), (-0.982, 0.9872, 0.0), (-0.9872, 0.982, 0.0), (-0.9917, 0.976, 0.0), (-0.9953, 0.9695, 0.0), (-0.9979, 0.9625, 0.0), (-0.9995, 0.9552, 0.0), (0.9478, 1.0, 0.0), (1.0, 0.9478, 0.0), (0.9552, 0.9995, 0.0), (0.9625, 0.9979, 0.0), (0.9695, 0.9953, 0.0), (0.976, 0.9917, 0.0), (0.982, 0.9872, 0.0), (0.9872, 0.982, 0.0), (0.9917, 0.976, 0.0), (0.9953, 0.9695, 0.0), (0.9979, 0.9625, 0.0), (0.9995, 0.9552, 0.0)], [], [(1, 11, 10, 9, 8, 7, 6, 5, 4, 3, 2, 0, 13, 23, 22, 21, 20, 19, 18, 17, 16, 15, 14, 12, 37, 47, 46, 45, 44, 43, 42, 41, 40, 39, 38, 36, 24, 26, 27, 28, 29, 30, 31, 32, 33, 34, 35, 25)])
_uv = me_plane.uv_layers.new(name='UVMap')
_uv.uv.foreach_set('vector', [0.0, 0.02612, 0.0002659, 0.0224, 0.001058, 0.01876, 0.002361, 0.01527, 0.004147, 0.012, 0.00638, 0.009016, 0.009016, 0.00638, 0.012, 0.004147, 0.01527, 0.002361, 0.01876, 0.001058, 0.0224, 0.0002659, 0.02612, 0.0, 0.9739, 0.0, 0.9776, 0.0002659, 0.9812, 0.001058, 0.9847, 0.002361, 0.988, 0.004147, 0.991, 0.00638, 0.9936, 0.009016, 0.9959, 0.012, 0.9976, 0.01527, 0.9989, 0.01876, 0.9997, 0.0224, 1.0, 0.02612, 1.0, 0.9739, 0.9997, 0.9776, 0.9989, 0.9812, 0.9976, 0.9847, 0.9959, 0.988, 0.9936, 0.991, 0.991, 0.9936, 0.988, 0.9959, 0.9847, 0.9976, 0.9812, 0.9989, 0.9776, 0.9997, 0.9739, 1.0, 0.02612, 1.0, 0.0224, 0.9997, 0.01876, 0.9989, 0.01527, 0.9976, 0.012, 0.9959, 0.009016, 0.9936, 0.00638, 0.991, 0.004147, 0.988, 0.002361, 0.9847, 0.001058, 0.9812, 0.0002659, 0.9776, 0.0, 0.9739])
me_plane.materials.append(mat_hero)
me_plane.update()
me_plane_001 = bpy.data.meshes.new('Plane.001')
me_plane_001.from_pydata([(-0.85, 4.371e-09, -0.1), (0.85, 4.371e-09, -0.1), (-0.8111, -4.371e-09, 0.1), (-0.85, -2.669e-09, 0.06105), (-0.8211, -4.313e-09, 0.09867), (-0.8305, -4.143e-09, 0.09478), (-0.8386, -3.873e-09, 0.08859), (-0.8448, -3.52e-09, 0.08053), (-0.8487, -3.109e-09, 0.07113), (0.8111, -4.371e-09, 0.1), (0.85, -2.669e-09, 0.06105), (0.8211, -4.313e-09, 0.09867), (0.8305, -4.143e-09, 0.09478), (0.8386, -3.873e-09, 0.08859), (0.8448, -3.52e-09, 0.08053), (0.8487, -3.109e-09, 0.07113)], [], [(0, 1, 10, 15, 14, 13, 12, 11, 9, 2, 4, 5, 6, 7, 8, 3)])
_uv = me_plane_001.uv_layers.new(name='UVMap')
_uv.uv.foreach_set('vector', [0.0, 0.0, 1.0, 0.0, 1.0, 0.8053, 0.9992, 0.8557, 0.9969, 0.9026, 0.9933, 0.943, 0.9885, 0.9739, 0.983, 0.9934, 0.9771, 1.0, 0.02291, 1.0, 0.01698, 0.9934, 0.01145, 0.9739, 0.00671, 0.943, 0.003069, 0.9026, 0.0007806, 0.8557, 0.0, 0.8053])
me_plane_001.materials.append(mat_black)
me_plane_001.update()
me_plane_003 = bpy.data.meshes.new('Plane.003')
me_plane_003.from_pydata([(-0.85, -1.639e-08, 0.375), (0.85, -1.639e-08, 0.375), (-0.8111, 1.639e-08, -0.375), (-0.85, 1.469e-08, -0.3361), (-0.8211, 1.633e-08, -0.3737), (-0.8305, 1.616e-08, -0.3698), (-0.8386, 1.589e-08, -0.3636), (-0.8448, 1.554e-08, -0.3555), (-0.8487, 1.513e-08, -0.3461), (0.85, 1.469e-08, -0.3361), (0.8111, 1.639e-08, -0.375), (0.8487, 1.513e-08, -0.3461), (0.8448, 1.554e-08, -0.3555), (0.8386, 1.589e-08, -0.3636), (0.8305, 1.616e-08, -0.3698), (0.8211, 1.633e-08, -0.3737)], [], [(3, 8, 7, 6, 5, 4, 2, 10, 15, 14, 13, 12, 11, 9, 1, 0)])
_uv = me_plane_003.uv_layers.new(name='UVMap')
_uv.uv.foreach_set('vector', [0.0, 0.05193, 0.0007806, 0.03849, 0.003069, 0.02596, 0.00671, 0.01521, 0.01145, 0.006957, 0.01698, 0.001769, 0.02291, 0.0, 0.9771, 0.0, 0.983, 0.001769, 0.9885, 0.006957, 0.9933, 0.01521, 0.9969, 0.02596, 0.9992, 0.03849, 1.0, 0.05193, 1.0, 1.0, 0.0, 1.0])
me_plane_003.materials.append(mat_white)
me_plane_003.update()

# ---- curves / text
txt_text = bpy.data.curves.new('Text', 'FONT')
txt_text.dimensions = '2D'
txt_text.body = 'Solina Black'
txt_text.materials.append(mat_white)
txt_text.align_x = 'CENTER'
txt_text_001 = bpy.data.curves.new('Text.001', 'FONT')
txt_text_001.dimensions = '2D'
txt_text_001.body = 'T-Human'
txt_text_001.materials.append(mat_red)
txt_text_001.fill_mode = 'FRONT'

# ---- objects
ob_card = bpy.data.objects.new('Card', me_cube)
ob_light = bpy.data.objects.new('Light', light_light)
ob_camera = bpy.data.objects.new('Camera', cam_camera)
ob_hero = bpy.data.objects.new('Hero', me_plane)
ob_nameplacard = bpy.data.objects.new('NamePlacard', me_plane_001)
ob_nametext = bpy.data.objects.new('NameText', txt_text)
ob_infobox = bpy.data.objects.new('Infobox', me_plane_003)
ob_typetext = bpy.data.objects.new('TypeText', txt_text_001)

# ---- transforms, parenting, visibility, modifiers, constraints
ob_card.location = (0.0, 0.0, 0.0)
ob_card.lock_rotations_4d = False
ob_card.empty_display_type = 'ARROWS'
ob_card.lineart.crease_threshold = 0.0
ob_light.location = (4.076, 1.005, 5.904)
ob_light.rotation_euler = (0.6503, 0.05522, 1.866)
ob_light.lock_rotations_4d = False
ob_light.empty_display_type = 'ARROWS'
ob_light.color = (0.0, 0.0, 0.0, 0.0)
ob_light.lineart.crease_threshold = 0.0
ob_camera.location = (7.359, -6.926, 4.958)
ob_camera.rotation_euler = (1.109, 0.0, 0.8149)
ob_camera.lock_rotations_4d = False
ob_camera.empty_display_type = 'ARROWS'
ob_camera.color = (0.0, 0.0, 0.0, 0.0)
ob_camera.display_type = 'WIRE'
ob_camera.lineart.crease_threshold = 0.0
ob_hero.location = (0.0, -0.01, 0.5)
ob_hero.rotation_euler = (1.571, -0.0, 0.0)
ob_hero.scale = (0.85, 0.85, 1.0)
ob_nameplacard.location = (0.0, -0.01, -0.5333)
ob_nametext.location = (0.0, -0.007589, -0.5873)
ob_nametext.rotation_euler = (1.571, -0.0, 0.0)
ob_nametext.scale = (0.1574, 0.1574, 0.1574)
_m = ob_nametext.modifiers.new('Shrinkwrap', 'SHRINKWRAP')
_m.target = ob_nameplacard
ob_infobox.location = (0.0, -0.01, -1.004)
ob_typetext.location = (0.6291, -0.02351, -0.6124)
ob_typetext.rotation_euler = (1.571, -0.0, 0.0)
ob_typetext.scale = (0.05376, 0.0557, 0.0557)
_m = ob_typetext.modifiers.new('Shrinkwrap', 'SHRINKWRAP')

# ---- collection membership
col_collection.objects.link(ob_card)
col_collection.objects.link(ob_light)
col_collection.objects.link(ob_camera)
col_collection.objects.link(ob_hero)
col_collection.objects.link(ob_nameplacard)
col_collection.objects.link(ob_nametext)
col_collection.objects.link(ob_infobox)
col_collection.objects.link(ob_typetext)

# ---- scene / render settings (as saved in the file)
scene.camera = ob_camera
scene.frame_start = 1; scene.frame_end = 250; scene.frame_set(1)
scene.render.engine = 'BLENDER_EEVEE_NEXT'
scene.cycles.sampling_pattern = 'TABULATED_SOBOL'
scene.cycles.use_light_tree = False
scene.view_settings.view_transform = 'Filmic'
bpy.context.view_layer.update()
